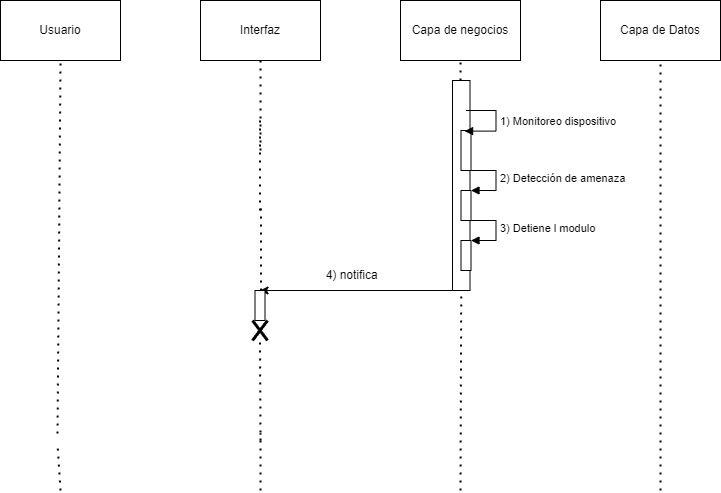

The diagram above was exported from draw.io. Its source (the exported page's mxGraphModel, read from the mxfile embedded in the PNG):
<mxGraphModel dx="1038" dy="583" grid="1" gridSize="10" guides="1" tooltips="1" connect="1" arrows="1" fold="1" page="1" pageScale="1" pageWidth="827" pageHeight="1169" math="0" shadow="0">
  <root>
    <mxCell id="0" />
    <mxCell id="1" parent="0" />
    <mxCell id="Ev6frxuzq8yHa-x29ROs-1" value="Usuario" style="rounded=0;whiteSpace=wrap;html=1;" vertex="1" parent="1">
      <mxGeometry x="40" y="40" width="120" height="60" as="geometry" />
    </mxCell>
    <mxCell id="Ev6frxuzq8yHa-x29ROs-2" value="Interfaz" style="rounded=0;whiteSpace=wrap;html=1;" vertex="1" parent="1">
      <mxGeometry x="240" y="40" width="120" height="60" as="geometry" />
    </mxCell>
    <mxCell id="Ev6frxuzq8yHa-x29ROs-3" value="Capa de negocios" style="rounded=0;whiteSpace=wrap;html=1;" vertex="1" parent="1">
      <mxGeometry x="440" y="40" width="120" height="60" as="geometry" />
    </mxCell>
    <mxCell id="Ev6frxuzq8yHa-x29ROs-4" value="Capa de Datos" style="rounded=0;whiteSpace=wrap;html=1;" vertex="1" parent="1">
      <mxGeometry x="640" y="40" width="120" height="60" as="geometry" />
    </mxCell>
    <mxCell id="Ev6frxuzq8yHa-x29ROs-5" value="" style="endArrow=none;dashed=1;html=1;dashPattern=1 3;strokeWidth=2;rounded=0;entryX=0.5;entryY=1;entryDx=0;entryDy=0;startArrow=none;" edge="1" parent="1" target="Ev6frxuzq8yHa-x29ROs-1">
      <mxGeometry width="50" height="50" relative="1" as="geometry">
        <mxPoint x="97.03968253968242" y="473" as="sourcePoint" />
        <mxPoint x="440" y="250" as="targetPoint" />
      </mxGeometry>
    </mxCell>
    <mxCell id="Ev6frxuzq8yHa-x29ROs-6" value="" style="endArrow=none;dashed=1;html=1;dashPattern=1 3;strokeWidth=2;rounded=0;entryX=0.5;entryY=1;entryDx=0;entryDy=0;startArrow=none;" edge="1" parent="1" target="Ev6frxuzq8yHa-x29ROs-2">
      <mxGeometry width="50" height="50" relative="1" as="geometry">
        <mxPoint x="300" y="190" as="sourcePoint" />
        <mxPoint x="440" y="250" as="targetPoint" />
      </mxGeometry>
    </mxCell>
    <mxCell id="Ev6frxuzq8yHa-x29ROs-7" value="" style="endArrow=none;dashed=1;html=1;dashPattern=1 3;strokeWidth=2;rounded=0;entryX=0.5;entryY=1;entryDx=0;entryDy=0;startArrow=none;" edge="1" parent="1" source="Ev6frxuzq8yHa-x29ROs-15" target="Ev6frxuzq8yHa-x29ROs-3">
      <mxGeometry width="50" height="50" relative="1" as="geometry">
        <mxPoint x="500" y="530" as="sourcePoint" />
        <mxPoint x="440" y="250" as="targetPoint" />
      </mxGeometry>
    </mxCell>
    <mxCell id="Ev6frxuzq8yHa-x29ROs-8" value="" style="endArrow=none;dashed=1;html=1;dashPattern=1 3;strokeWidth=2;rounded=0;entryX=0.5;entryY=1;entryDx=0;entryDy=0;startArrow=none;" edge="1" parent="1" target="Ev6frxuzq8yHa-x29ROs-4">
      <mxGeometry width="50" height="50" relative="1" as="geometry">
        <mxPoint x="700" y="170" as="sourcePoint" />
        <mxPoint x="440" y="250" as="targetPoint" />
      </mxGeometry>
    </mxCell>
    <mxCell id="Ev6frxuzq8yHa-x29ROs-9" value="" style="endArrow=none;dashed=1;html=1;dashPattern=1 3;strokeWidth=2;rounded=0;entryX=0.5;entryY=1;entryDx=0;entryDy=0;startArrow=none;" edge="1" parent="1">
      <mxGeometry width="50" height="50" relative="1" as="geometry">
        <mxPoint x="299.5" y="250" as="sourcePoint" />
        <mxPoint x="299.5" y="160" as="targetPoint" />
      </mxGeometry>
    </mxCell>
    <mxCell id="Ev6frxuzq8yHa-x29ROs-10" value="" style="endArrow=none;dashed=1;html=1;dashPattern=1 3;strokeWidth=2;rounded=0;entryX=0.5;entryY=1;entryDx=0;entryDy=0;startArrow=none;" edge="1" parent="1" source="Ev6frxuzq8yHa-x29ROs-23">
      <mxGeometry width="50" height="50" relative="1" as="geometry">
        <mxPoint x="300.5" y="423" as="sourcePoint" />
        <mxPoint x="300.5" y="243" as="targetPoint" />
      </mxGeometry>
    </mxCell>
    <mxCell id="Ev6frxuzq8yHa-x29ROs-11" value="" style="endArrow=classic;html=1;rounded=0;" edge="1" parent="1">
      <mxGeometry width="50" height="50" relative="1" as="geometry">
        <mxPoint x="500.5" y="330" as="sourcePoint" />
        <mxPoint x="299.5" y="330" as="targetPoint" />
      </mxGeometry>
    </mxCell>
    <mxCell id="Ev6frxuzq8yHa-x29ROs-12" value="" style="endArrow=none;dashed=1;html=1;dashPattern=1 3;strokeWidth=2;rounded=0;entryX=0.5;entryY=1;entryDx=0;entryDy=0;" edge="1" parent="1">
      <mxGeometry width="50" height="50" relative="1" as="geometry">
        <mxPoint x="300" y="530" as="sourcePoint" />
        <mxPoint x="300" y="473" as="targetPoint" />
      </mxGeometry>
    </mxCell>
    <mxCell id="Ev6frxuzq8yHa-x29ROs-13" value="" style="endArrow=none;dashed=1;html=1;dashPattern=1 3;strokeWidth=2;rounded=0;entryX=0.5;entryY=1;entryDx=0;entryDy=0;" edge="1" parent="1">
      <mxGeometry width="50" height="50" relative="1" as="geometry">
        <mxPoint x="100" y="530" as="sourcePoint" />
        <mxPoint x="97" y="483" as="targetPoint" />
      </mxGeometry>
    </mxCell>
    <mxCell id="Ev6frxuzq8yHa-x29ROs-14" value="" style="endArrow=none;dashed=1;html=1;dashPattern=1 3;strokeWidth=2;rounded=0;entryX=0.5;entryY=1;entryDx=0;entryDy=0;" edge="1" parent="1">
      <mxGeometry width="50" height="50" relative="1" as="geometry">
        <mxPoint x="700" y="530" as="sourcePoint" />
        <mxPoint x="700" y="170" as="targetPoint" />
      </mxGeometry>
    </mxCell>
    <mxCell id="Ev6frxuzq8yHa-x29ROs-15" value="" style="html=1;points=[];perimeter=orthogonalPerimeter;" vertex="1" parent="1">
      <mxGeometry x="492" y="120" width="17.5" height="210" as="geometry" />
    </mxCell>
    <mxCell id="Ev6frxuzq8yHa-x29ROs-16" value="" style="endArrow=none;dashed=1;html=1;dashPattern=1 3;strokeWidth=2;rounded=0;entryX=0.5;entryY=1;entryDx=0;entryDy=0;startArrow=none;" edge="1" parent="1" target="Ev6frxuzq8yHa-x29ROs-15">
      <mxGeometry width="50" height="50" relative="1" as="geometry">
        <mxPoint x="500" y="530" as="sourcePoint" />
        <mxPoint x="500" y="100" as="targetPoint" />
      </mxGeometry>
    </mxCell>
    <mxCell id="Ev6frxuzq8yHa-x29ROs-17" value="" style="html=1;points=[];perimeter=orthogonalPerimeter;" vertex="1" parent="1">
      <mxGeometry x="500.5" y="170" width="10" height="40" as="geometry" />
    </mxCell>
    <mxCell id="Ev6frxuzq8yHa-x29ROs-18" value="1) Monitoreo dispositivo" style="edgeStyle=orthogonalEdgeStyle;html=1;align=left;spacingLeft=2;endArrow=block;rounded=0;entryX=0.36;entryY=0.015;entryDx=0;entryDy=0;entryPerimeter=0;" edge="1" parent="1" target="Ev6frxuzq8yHa-x29ROs-17">
      <mxGeometry relative="1" as="geometry">
        <mxPoint x="505.5" y="150" as="sourcePoint" />
        <Array as="points">
          <mxPoint x="535.5" y="150" />
          <mxPoint x="535.5" y="171" />
        </Array>
      </mxGeometry>
    </mxCell>
    <mxCell id="Ev6frxuzq8yHa-x29ROs-19" value="" style="html=1;points=[];perimeter=orthogonalPerimeter;" vertex="1" parent="1">
      <mxGeometry x="500.5" y="230" width="10" height="30" as="geometry" />
    </mxCell>
    <mxCell id="Ev6frxuzq8yHa-x29ROs-20" value="2) Detección de amenaza" style="edgeStyle=orthogonalEdgeStyle;html=1;align=left;spacingLeft=2;endArrow=block;rounded=0;entryX=1;entryY=0;" edge="1" parent="1" target="Ev6frxuzq8yHa-x29ROs-19">
      <mxGeometry relative="1" as="geometry">
        <mxPoint x="505.5" y="210" as="sourcePoint" />
        <Array as="points">
          <mxPoint x="535.5" y="210" />
        </Array>
      </mxGeometry>
    </mxCell>
    <mxCell id="Ev6frxuzq8yHa-x29ROs-21" value="" style="html=1;points=[];perimeter=orthogonalPerimeter;" vertex="1" parent="1">
      <mxGeometry x="500.5" y="280" width="10" height="30" as="geometry" />
    </mxCell>
    <mxCell id="Ev6frxuzq8yHa-x29ROs-22" value="3) Detiene l modulo&amp;nbsp;" style="edgeStyle=orthogonalEdgeStyle;html=1;align=left;spacingLeft=2;endArrow=block;rounded=0;entryX=1;entryY=0;" edge="1" parent="1" target="Ev6frxuzq8yHa-x29ROs-21">
      <mxGeometry relative="1" as="geometry">
        <mxPoint x="505.5" y="260" as="sourcePoint" />
        <Array as="points">
          <mxPoint x="505.5" y="260" />
          <mxPoint x="535.5" y="260" />
          <mxPoint x="535.5" y="280" />
        </Array>
      </mxGeometry>
    </mxCell>
    <mxCell id="Ev6frxuzq8yHa-x29ROs-23" value="" style="html=1;points=[];perimeter=orthogonalPerimeter;" vertex="1" parent="1">
      <mxGeometry x="294.5" y="330" width="10" height="30" as="geometry" />
    </mxCell>
    <mxCell id="Ev6frxuzq8yHa-x29ROs-24" value="" style="endArrow=none;dashed=1;html=1;dashPattern=1 3;strokeWidth=2;rounded=0;entryX=0.5;entryY=1;entryDx=0;entryDy=0;startArrow=none;" edge="1" parent="1" source="Ev6frxuzq8yHa-x29ROs-26" target="Ev6frxuzq8yHa-x29ROs-23">
      <mxGeometry width="50" height="50" relative="1" as="geometry">
        <mxPoint x="300" y="480" as="sourcePoint" />
        <mxPoint x="301" y="273" as="targetPoint" />
      </mxGeometry>
    </mxCell>
    <mxCell id="Ev6frxuzq8yHa-x29ROs-25" value="4) notifica&amp;nbsp;&amp;nbsp;" style="text;html=1;strokeColor=none;fillColor=none;align=center;verticalAlign=middle;whiteSpace=wrap;rounded=0;" vertex="1" parent="1">
      <mxGeometry x="329.5" y="300" width="130" height="30" as="geometry" />
    </mxCell>
    <mxCell id="Ev6frxuzq8yHa-x29ROs-26" value="" style="shape=umlDestroy;whiteSpace=wrap;html=1;strokeWidth=3;" vertex="1" parent="1">
      <mxGeometry x="292" y="360" width="15" height="20" as="geometry" />
    </mxCell>
    <mxCell id="Ev6frxuzq8yHa-x29ROs-27" value="" style="endArrow=none;dashed=1;html=1;dashPattern=1 3;strokeWidth=2;rounded=0;entryX=0.5;entryY=1;entryDx=0;entryDy=0;startArrow=none;" edge="1" parent="1" target="Ev6frxuzq8yHa-x29ROs-26">
      <mxGeometry width="50" height="50" relative="1" as="geometry">
        <mxPoint x="300" y="480" as="sourcePoint" />
        <mxPoint x="299.5" y="360" as="targetPoint" />
      </mxGeometry>
    </mxCell>
  </root>
</mxGraphModel>